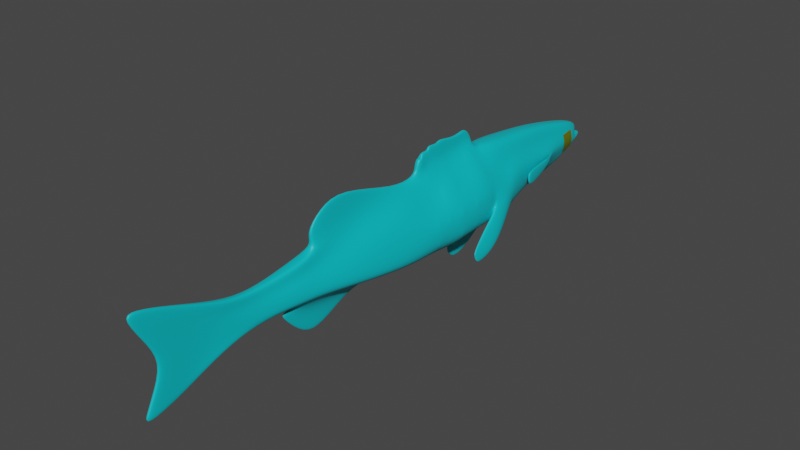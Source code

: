 # Source: Lubina.blend  (saved by Blender 3.6.13; exported with 4.5.12 LTS)
import bpy
from mathutils import Matrix  # noqa: F401  (used for matrix-valued properties, if any)

bpy.ops.wm.read_factory_settings(use_empty=True)
scene = bpy.context.scene
scene.name = 'Scene'

# ---- collections
col_collection = bpy.data.collections.new('Collection'); scene.collection.children.link(col_collection)
col_collection_001 = bpy.data.collections.new('Collection.001'); col_collection.children.link(col_collection_001)

# ---- materials (node trees are filled in below, after node groups)
mat_material = bpy.data.materials.new('Material')
mat_material.alpha_threshold = 0.0
mat_material.use_transparent_shadow = False
mat_material.roughness = 0.5
mat_material.line_color = (0.0, 0.0, 0.0, 1.0)
mat_material_002 = bpy.data.materials.new('Material.002')
mat_material_002.use_transparent_shadow = False

# ---- material node trees
mat_material.use_nodes = True; mat_material.node_tree.nodes.clear()
_N = mat_material.node_tree.nodes; _L = mat_material.node_tree.links
n0 = _N.new('ShaderNodeOutputMaterial'); n0.name = 'Material Output'; n0.location = (300, 300)
n1 = _N.new('ShaderNodeBsdfPrincipled'); n1.name = 'Principled BSDF'; n1.location = (10, 300)
n1.distribution = 'GGX'
n1.subsurface_method = 'RANDOM_WALK_SKIN'
n1.inputs[0].default_value = (0.0, 0.5507, 0.6152, 1.0)
n1.inputs[3].default_value = 1.45
n1.inputs[27].default_value = (0.0, 0.0, 0.0, 1.0)
n1.inputs[28].default_value = 1.0
_L.new(n1.outputs[0], n0.inputs[0])
n0.is_active_output = True
mat_material_002.use_nodes = True; mat_material_002.node_tree.nodes.clear()
_N = mat_material_002.node_tree.nodes; _L = mat_material_002.node_tree.links
n0 = _N.new('ShaderNodeBsdfPrincipled'); n0.name = 'Principled BSDF'; n0.location = (10, 300)
n0.distribution = 'GGX'
n0.subsurface_method = 'RANDOM_WALK_SKIN'
n0.inputs[0].default_value = (0.1436, 0.1733, 0.0, 1.0)
n0.inputs[3].default_value = 1.45
n0.inputs[27].default_value = (0.0, 0.0, 0.0, 1.0)
n0.inputs[28].default_value = 1.0
n1 = _N.new('ShaderNodeOutputMaterial'); n1.name = 'Material Output'; n1.location = (300, 300)
_L.new(n0.outputs[0], n1.inputs[0])
n1.is_active_output = True

# ---- world
world_world = bpy.data.worlds.new('World'); scene.world = world_world
world_world.use_nodes = True; world_world.node_tree.nodes.clear()
_N = world_world.node_tree.nodes; _L = world_world.node_tree.links
n0 = _N.new('ShaderNodeOutputWorld'); n0.name = 'World Output'; n0.location = (300, 300)
n1 = _N.new('ShaderNodeBackground'); n1.name = 'Background'; n1.location = (10, 300)
n1.inputs[0].default_value = (0.05088, 0.05088, 0.05088, 1.0)
_L.new(n1.outputs[0], n0.inputs[0])
n0.is_active_output = True
world_world.color = (0.05088, 0.05088, 0.05088)
world_world.use_sun_shadow = False
world_world.sun_shadow_jitter_overblur = 0.0

# ---- meshes
me_cube = bpy.data.meshes.new('Cube')
me_cube.from_pydata([(0.04599, 0.06849, 0.4638), (0.03808, 0.114, -0.475), (0.297, -0.9908, 0.5076), (0.07515, -1.063, -0.4581), (0.07026, -0.5425, 0.5179), (0.1376, -0.4676, -0.5324), (0.0375, 0.4841, 0.3982), (0.02572, 0.4859, -0.3875), (0.1641, 1.102, 0.2122), (0.1322, 1.104, -0.2288), (0.08005, 1.425, 0.163), (0.1071, 1.427, -0.196), (0.09989, 1.687, 0.1849), (0.1166, 1.7, -0.2398), (-0.00231, -0.1453, -0.5006), (-0.00231, -0.1616, 0.4809), (0.0451, 2.108, 0.4255), (0.0451, 2.017, -0.4476), (0.5794, -0.1459, -0.009846), (0.03963, -0.1616, 0.4809), (0.0451, 2.322, 0.5349), (0.0451, 2.17, -0.5351), (0.1305, -0.1453, -0.5006), (-0.00231, -0.8489, 0.5061), (0.0451, 2.48, 0.5732), (0.0451, 2.411, -0.6226), (0.6278, -0.9443, -0.03362), (0.5007, 0.1049, -0.005578), (0.07515, -0.9077, -0.4775), (0.6112, -1.147, -0.07926), (0.132, -0.8489, 0.5061), (0.6622, -0.4575, -0.01515), (-0.00231, 1.259, -0.2642), (0.4061, 0.485, 0.00536), (0.03579, 0.9605, -0.6917), (0.2661, 1.103, -0.008313), (-0.00231, 0.9605, -0.6917), (0.1209, 1.426, -0.01652), (-0.00231, 1.135, -0.4847), (0.1013, 1.694, -0.02746), (0.03823, 1.259, -0.2642), (0.04724, 1.888, -0.0001093), (0.03729, 1.135, -0.4847), (0.04632, 2.093, -0.005579), (-0.00231, 0.9727, 0.4438), (0.0451, 2.221, -0.06847), (0.04294, 0.9727, 0.4438), (0.1054, -1.667, -0.3656), (0.04113, 0.8372, 0.646), (-0.00231, 0.8372, 0.646), (0.03127, 0.6264, 0.7519), (0.07706, -2.072, -0.2726), (-0.00231, 0.6264, 0.7519), (-0.00231, 0.9003, 0.273), (0.1094, -2.456, -0.03318), (0.2404, 0.9011, -0.003846), (0.1344, 0.902, -0.2807), (0.1282, 0.9003, 0.273), (-0.00231, 0.114, -0.475), (-0.00231, -0.9908, 0.5076), (-0.00231, -1.063, -0.4581), (-0.00231, 0.06849, 0.4638), (-0.00231, -0.4676, -0.5324), (-0.00231, 0.4859, -0.3875), (-0.00231, 1.104, -0.2288), (-0.00231, 1.102, 0.2122), (-0.00231, 1.427, -0.196), (-0.00231, 1.425, 0.163), (-0.00231, 1.7, -0.2398), (-0.00231, 1.687, 0.1849), (-0.00231, 2.017, -0.4476), (-0.00231, 2.108, 0.4255), (-0.00231, 2.17, -0.5351), (-0.00231, 2.322, 0.5349), (-0.00231, 2.411, -0.6226), (-0.00231, 2.48, 0.5732), (-0.00231, 2.221, -0.06847), (-0.00231, -1.653, 0.3927), (-0.00231, -1.667, -0.3656), (-0.00231, -2.057, 0.2669), (-0.00231, -2.072, -0.2726), (-0.00231, -2.418, 0.1192), (-0.00231, -2.456, -0.03318), (-0.00231, -2.282, -0.004059), (0.05753, -0.1984, 0.6673), (0.0343, -0.435, 0.7264), (-0.00231, -0.435, 0.7264), (-0.00231, -0.1984, 0.6723), (-0.00231, -0.8224, 0.6477), (0.0343, -0.8224, 0.6477), (0.07515, -0.8197, -0.4885), (0.07515, -0.7317, -0.4995), (0.1377, -0.6437, -0.5104), (0.1377, -0.5556, -0.5214), (-0.00231, -0.5556, -0.5214), (-0.00231, -0.6437, -0.5104), (-0.00231, -0.7317, -0.4995), (-0.00231, -0.8197, -0.4885), (0.6622, -0.5549, -0.00112), (0.6513, -0.6522, 0.01291), (0.6754, -0.7496, 0.02694), (0.6472, -0.8469, 0.04097), (0.07026, -0.6017, 0.5214), (0.09597, -0.7004, 0.5169), (0.132, -0.7569, 0.5203), (0.132, -0.8029, 0.508), (0.0343, -0.4361, 0.7796), (0.03704, -0.6378, 0.7047), (0.03385, -0.7416, 0.7592), (0.03704, -0.7929, 0.702), (-0.00231, -0.4361, 0.7846), (-0.00231, -0.6378, 0.7047), (-0.00231, -0.7416, 0.7642), (-0.00231, -0.7929, 0.7104), (0.08115, -0.2456, 0.4883), (0.1151, -0.2902, 0.4957), (0.1254, -0.3743, 0.5031), (0.09597, -0.4584, 0.5105), (0.137, -0.4032, -0.526), (0.1359, -0.3387, -0.5197), (0.1344, -0.2742, -0.5133), (0.1325, -0.2098, -0.5069), (0.6055, -0.2082, -0.01091), (0.6233, -0.2662, -0.01217), (0.6243, -0.3329, -0.01303), (0.6418, -0.3952, -0.01409), (-0.00231, -0.2098, -0.5069), (-0.00231, -0.2742, -0.5133), (-0.00231, -0.3387, -0.5197), (-0.00231, -0.4032, -0.526), (0.05842, -0.2343, 0.658), (0.03448, -0.2285, 0.7192), (0.03634, -0.326, 0.7015), (0.03324, -0.3072, 0.7629), (-0.00231, -0.2343, 0.658), (-0.00231, -0.2285, 0.7242), (-0.00231, -0.326, 0.7015), (-0.00231, -0.3072, 0.7679), (-0.00231, -0.172, 0.5807), (-0.00231, -0.8327, 0.6011), (0.04771, -0.5023, 0.6004), (0.04771, -0.828, 0.6011), (0.0723, -0.1785, 0.5807), (0.04771, -0.7996, 0.5905), (0.02512, -0.7344, 0.6251), (0.04771, -0.6612, 0.5962), (0.03317, -0.5411, 0.6226), (0.04769, -0.3989, 0.6081), (0.0476, -0.3655, 0.5874), (0.04663, -0.2766, 0.5896), (0.1047, -0.2368, 0.5812), (-0.00231, -0.6925, -0.8004), (0.03629, -0.6925, -0.8004), (0.03629, -0.6075, -0.7553), (-0.00231, -0.6075, -0.7553), (-0.00231, -0.5554, -0.6002), (0.03629, -0.5554, -0.6002), (0.5749, 0.1101, -0.2743), (0.6059, -1.108, -0.2828), (0.6501, -0.4633, -0.3113), (0.4504, 0.4855, -0.2195), (0.2645, 1.104, -0.1346), (0.1479, 1.426, -0.1193), (0.607, -0.1455, -0.2908), (0.1002, 1.697, -0.149), (0.04644, 1.962, -0.2563), (0.04664, 2.137, -0.3087), (0.0451, 2.33, -0.3857), (0.5996, -0.86, -0.3701), (0.3478, -1.806, -0.1068), (0.2252, -2.005, -0.1479), (0.2223, -2.382, -0.02073), (0.3436, 0.9017, -0.1623), (-0.00231, -2.382, -0.02073), (-0.00231, 2.33, -0.3857), (0.6501, -0.5553, -0.299), (0.6501, -0.6473, -0.2867), (0.6514, -0.7393, -0.2744), (0.6514, -0.8313, -0.2621), (0.6088, -0.2091, -0.2949), (0.6104, -0.2727, -0.299), (0.6116, -0.3362, -0.3031), (0.6294, -0.3998, -0.3072), (0.4723, 0.1121, -0.3746), (0.4976, -1.075, -0.3431), (0.4574, -0.4655, -0.4218), (0.412, 0.4857, -0.3035), (0.2529, 1.104, -0.1817), (0.1284, 1.426, -0.1577), (0.4136, -0.1454, -0.3957), (0.1167, 1.699, -0.1944), (0.04545, 1.99, -0.352), (0.04554, 2.154, -0.4219), (0.0451, 2.371, -0.5042), (0.4976, -0.9155, -0.3637), (0.1933, -1.661, -0.2834), (0.22, -2.067, -0.2103), (0.145, -2.419, -0.02695), (-0.00231, -2.419, -0.02695), (-0.00231, 2.371, -0.5042), (0.4575, -0.5555, -0.4102), (0.4575, -0.6455, -0.3986), (0.4976, -0.7355, -0.3869), (0.4976, -0.8255, -0.3753), (0.4156, -0.2094, -0.4009), (0.4173, -0.2734, -0.4061), (0.4374, -0.3374, -0.4114), (0.4511, -0.4015, -0.4166), (0.2315, 0.9018, -0.2215), (-0.00231, 1.162, -0.2846), (-0.00231, 0.7232, -0.5396), (0.03495, 1.162, -0.2846), (0.02591, 1.019, -0.3827), (0.02005, 0.7232, -0.5396), (-0.00231, -0.8785, -0.6837), (0.0559, -0.8785, -0.6837), (0.0559, -0.7581, -0.616), (0.0559, -0.688, -0.5442), (-0.00231, -0.688, -0.5442), (0.7944, -0.9242, -0.2967), (0.8298, -0.8717, -0.5673), (0.2429, -1.322, 0.4501), (0.6154, -1.129, 0.1083), (0.09029, -1.365, -0.4118), (-0.00231, -1.322, 0.4501), (-0.00231, -1.365, -0.4118), (0.4569, -1.363, -0.2306), (0.318, -1.371, -0.3132), (0.4148, -0.8966, 0.2363), (0.3716, 0.08671, 0.2291), (0.3926, -1.069, 0.2141), (0.4011, -0.4803, 0.2514), (0.2707, 0.4846, 0.2018), (0.1565, 1.103, 0.102), (0.09265, 1.425, 0.07324), (0.06184, 1.691, 0.07871), (0.2885, -0.1537, 0.2355), (0.04905, 1.998, 0.2127), (0.04905, 2.207, 0.2647), (0.04489, 2.351, 0.2524), (0.1115, 0.9007, 0.1346), (-0.00231, 2.351, 0.2524), (0.4011, -0.5585, 0.2601), (0.4085, -0.6763, 0.2649), (0.4386, -0.7532, 0.2736), (0.4245, -0.8249, 0.2745), (0.3045, -0.2269, 0.2387), (0.2891, -0.2649, 0.2421), (0.3298, -0.3338, 0.245), (0.414, -0.407, 0.2482), (0.3676, -1.225, 0.2792), (0.2511, -1.654, 0.2059), (0.4469, -1.782, 0.03287), (0.3236, -2.07, 0.01903), (0.1592, -2.057, 0.2669), (0.2154, -1.653, 0.3927), (0.2418, -2.282, -0.004059), (0.07071, -2.418, 0.1192), (0.4622, -1.77, -0.0855), (0.5136, -1.744, -0.01109), (0.5846, -1.334, -0.01969), (0.5846, -1.341, -0.1127), (0.644, -1.342, -0.01802), (0.644, -1.342, -0.1115), (0.2414, -2.064, 0.143), (0.7124, -0.6833, -0.4928), (0.9054, -0.7106, -0.6743), (0.7035, -0.7146, -0.2123), (0.87, -0.7449, -0.4651), (0.8237, -0.497, -0.4505), (0.8565, -0.5054, -0.517), (0.8635, -0.5155, -0.5873), (0.8198, -0.5195, -0.6066), (0.8781, -0.5294, -0.5642), (0.8882, -0.5503, -0.5584), (0.8832, -0.5654, -0.6773), (0.8809, -0.5359, -0.6187), (0.5846, -1.393, -0.1922), (0.644, -1.391, -0.1909), (0.644, -1.366, 0.06074), (0.5846, -1.361, 0.06024)], [], [(250, 221, 255, 251), (216, 215, 152, 153), (228, 30, 2, 230), (247, 115, 116, 117, 249, 248), (94, 93, 92, 91, 96, 95), (53, 57, 8, 65), (183, 1, 7, 186), (187, 9, 11, 188), (208, 56, 9, 187), (65, 8, 10, 67), (69, 12, 16, 71), (67, 10, 12, 69), (188, 11, 13, 190), (242, 102, 103, 104, 244, 243), (190, 13, 17, 191), (229, 0, 19, 236), (157, 27, 18, 163), (175, 98, 99, 100, 177, 176), (71, 16, 20, 73), (191, 17, 21, 192), (241, 75, 24, 239), (213, 210, 36, 34), (73, 20, 24, 75), (192, 21, 25, 193), (238, 43, 45, 239), (174, 76, 45, 167), (237, 41, 43, 238), (209, 211, 40, 32), (0, 61, 15, 19), (235, 39, 41, 237), (234, 37, 39, 235), (240, 55, 35, 233), (233, 35, 37, 234), (229, 27, 33, 232), (180, 123, 124, 125, 182, 181), (61, 0, 50, 52), (169, 252, 253, 170), (225, 223, 47, 78), (49, 48, 46, 44), (57, 53, 44, 46), (78, 47, 51, 80), (232, 33, 55, 240), (80, 51, 54, 82), (170, 253, 256, 171), (0, 6, 48, 50), (52, 50, 48, 49), (254, 79, 81, 257), (186, 7, 56, 208), (171, 256, 83, 173), (6, 57, 46, 48), (255, 77, 79, 254), (221, 224, 77, 255), (34, 36, 38, 42), (212, 213, 34, 42), (21, 72, 74, 25), (42, 38, 32, 40), (215, 214, 151, 152), (17, 70, 72, 21), (13, 68, 70, 17), (11, 66, 68, 13), (58, 1, 22, 14), (9, 64, 66, 11), (211, 212, 42, 40), (1, 58, 63, 7), (30, 23, 59, 2), (109, 113, 88, 89), (133, 137, 86, 85), (144, 145, 146, 106, 107, 108), (139, 141, 89, 88), (147, 148, 149, 131, 132, 133), (142, 138, 87, 84), (141, 143, 144, 108, 109, 89), (85, 86, 110, 106), (106, 110, 111, 107), (107, 111, 112, 108), (108, 112, 113, 109), (96, 91, 90, 97), (182, 125, 31, 98, 175, 159), (249, 117, 4, 102, 242, 231), (146, 140, 147, 133, 85, 106), (84, 87, 134, 130), (130, 134, 135, 131), (131, 135, 136, 132), (132, 136, 137, 133), (105, 30, 228, 245, 244, 104), (163, 18, 122, 123, 180, 179), (127, 120, 119, 118, 129, 128), (129, 118, 5, 93, 94, 62), (202, 177, 178, 168, 194, 203), (150, 142, 84, 130, 131, 149), (115, 114, 19, 142, 150, 149), (116, 115, 149, 148, 147, 117), (4, 117, 147, 140, 146, 102), (103, 102, 146, 145, 144, 104), (19, 15, 138, 142), (23, 30, 141, 139), (154, 153, 152, 151), (155, 156, 153, 154), (218, 217, 156, 155), (217, 216, 153, 156), (179, 180, 205, 204, 189, 163), (203, 194, 28, 90, 91, 202), (176, 177, 202, 201, 200, 175), (159, 175, 200, 185, 207, 182), (181, 182, 207, 206, 205, 180), (197, 171, 173, 198), (33, 160, 172, 55), (196, 170, 171, 197), (194, 168, 158, 184), (199, 174, 167, 193), (43, 166, 167, 45), (41, 165, 166, 43), (183, 157, 163, 189), (39, 164, 165, 41), (37, 162, 164, 39), (55, 172, 161, 35), (35, 161, 162, 37), (27, 157, 160, 33), (1, 183, 189, 22), (74, 199, 193, 25), (120, 205, 206, 207, 118, 119), (28, 194, 184, 3), (47, 195, 196, 51), (223, 227, 195, 47), (51, 196, 197, 54), (54, 197, 198, 82), (118, 207, 185, 200, 93, 5), (14, 22, 121, 120, 127, 126), (22, 189, 204, 205, 120, 121), (160, 186, 208, 172), (166, 192, 193, 167), (165, 191, 192, 166), (164, 190, 191, 165), (162, 188, 190, 164), (172, 208, 187, 161), (161, 187, 188, 162), (157, 183, 186, 160), (9, 56, 212, 211), (56, 7, 213, 212), (64, 9, 211, 209), (7, 63, 210, 213), (90, 28, 216, 217), (97, 90, 217, 218), (3, 60, 214, 215), (28, 3, 215, 216), (29, 158, 220, 219), (3, 184, 227, 223), (184, 158, 226, 227), (2, 59, 224, 221), (158, 29, 222, 226), (60, 3, 223, 225), (230, 2, 221, 250), (195, 227, 226, 169), (169, 226, 222, 252), (29, 230, 250, 222), (246, 247, 123, 122, 18, 236), (101, 26, 168, 178, 177, 100), (243, 244, 100, 99, 98, 242), (231, 242, 98, 31, 125, 249), (248, 249, 125, 124, 123, 247), (6, 232, 240, 57), (0, 229, 232, 6), (8, 233, 234, 10), (57, 240, 233, 8), (10, 234, 235, 12), (12, 235, 237, 16), (16, 237, 238, 20), (20, 238, 239, 24), (76, 241, 239, 45), (27, 229, 236, 18), (26, 228, 230, 29), (222, 250, 251, 252), (278, 277, 261, 263), (261, 260, 262, 263), (279, 278, 263, 262), (280, 279, 262, 260), (277, 280, 260, 261), (259, 252, 169, 258), (196, 195, 169, 170), (256, 257, 81, 83), (253, 264, 257, 256), (251, 264, 253, 252), (254, 264, 251, 255), (254, 257, 264), (268, 266, 275, 274), (29, 219, 26), (267, 268, 274, 269), (271, 270, 273, 276), (266, 265, 272, 275), (158, 168, 220), (219, 220, 266, 268), (26, 219, 268, 267), (168, 26, 267, 265), (220, 168, 265, 266), (270, 271, 272, 269), (274, 275, 276, 273), (271, 276, 275, 272), (269, 274, 273, 270), (265, 267, 269, 272), (169, 252, 280, 277), (252, 259, 279, 280), (259, 258, 278, 279), (258, 169, 277, 278), (100, 244, 245, 228, 26, 101), (236, 19, 114, 115, 247, 246), (93, 200, 201, 202, 91, 92), (105, 104, 144, 143, 141, 30)])
me_cube.polygons.foreach_set('use_smooth', [True] * 207)
_uv = me_cube.uv_layers.new(name='UVMap')
_uv.uv.foreach_set('vector', [0.5625, 0.75, 0.625, 0.75, 0.625, 0.75, 0.5625, 0.75, 0.375, 0.7173, 0.375, 0.75, 0.375, 0.75, 0.375, 0.7173, 0.5625, 0.7173, 0.625, 0.7173, 0.625, 0.75, 0.5625, 0.75, 0.5625, 0.5834, 0.625, 0.5834, 0.625, 0.5973, 0.625, 0.6111, 0.5625, 0.6111, 0.5625, 0.5973, 0.25, 0.6435, 0.375, 0.6435, 0.375, 0.6619, 0.375, 0.6804, 0.25, 0.6804, 0.25, 0.6619, 0.75, 0.5, 0.625, 0.5, 0.625, 0.5, 0.75, 0.5, 0.4017, 0.5, 0.375, 0.5, 0.375, 0.5, 0.4017, 0.5, 0.4017, 0.5, 0.375, 0.5, 0.375, 0.5, 0.4017, 0.5, 0.4017, 0.5, 0.375, 0.5, 0.375, 0.5, 0.4017, 0.5, 0.75, 0.5, 0.625, 0.5, 0.625, 0.5, 0.75, 0.5, 0.75, 0.5, 0.625, 0.5, 0.625, 0.5, 0.75, 0.5, 0.75, 0.5, 0.625, 0.5, 0.625, 0.5, 0.75, 0.5, 0.4017, 0.5, 0.375, 0.5, 0.375, 0.5, 0.4017, 0.5, 0.5625, 0.6435, 0.625, 0.6435, 0.625, 0.6619, 0.625, 0.6804, 0.5625, 0.6804, 0.5625, 0.6619, 0.4017, 0.5, 0.375, 0.5, 0.375, 0.5, 0.4017, 0.5, 0.5625, 0.5, 0.625, 0.5, 0.625, 0.5557, 0.5625, 0.5557, 0.4284, 0.5, 0.5, 0.5, 0.5, 0.5557, 0.4284, 0.5557, 0.4284, 0.6435, 0.5, 0.6435, 0.5, 0.6619, 0.5, 0.6804, 0.4284, 0.6804, 0.4284, 0.6619, 0.75, 0.5, 0.625, 0.5, 0.625, 0.5, 0.75, 0.5, 0.4017, 0.5, 0.375, 0.5, 0.375, 0.5, 0.4017, 0.5, 0.5625, 0.375, 0.625, 0.375, 0.625, 0.5, 0.5625, 0.5, 0.375, 0.5, 0.25, 0.5, 0.25, 0.5, 0.375, 0.5, 0.75, 0.5, 0.625, 0.5, 0.625, 0.5, 0.75, 0.5, 0.4017, 0.5, 0.375, 0.5, 0.375, 0.5, 0.4017, 0.5, 0.5625, 0.5, 0.5, 0.5, 0.5, 0.5, 0.5625, 0.5, 0.4284, 0.375, 0.5, 0.375, 0.5, 0.5, 0.4284, 0.5, 0.5625, 0.5, 0.5, 0.5, 0.5, 0.5, 0.5625, 0.5, 0.25, 0.5, 0.375, 0.5, 0.375, 0.5, 0.25, 0.5, 0.625, 0.5, 0.75, 0.5, 0.75, 0.5557, 0.625, 0.5557, 0.5625, 0.5, 0.5, 0.5, 0.5, 0.5, 0.5625, 0.5, 0.5625, 0.5, 0.5, 0.5, 0.5, 0.5, 0.5625, 0.5, 0.5625, 0.5, 0.5, 0.5, 0.5, 0.5, 0.5625, 0.5, 0.5625, 0.5, 0.5, 0.5, 0.5, 0.5, 0.5625, 0.5, 0.5625, 0.5, 0.5, 0.5, 0.5, 0.5, 0.5625, 0.5, 0.4284, 0.5834, 0.5, 0.5834, 0.5, 0.5973, 0.5, 0.6111, 0.4284, 0.6111, 0.4284, 0.5973, 0.75, 0.5, 0.625, 0.5, 0.625, 0.5, 0.75, 0.5, 0.4284, 0.75, 0.5, 0.75, 0.5, 0.75, 0.4284, 0.75, 0.25, 0.75, 0.375, 0.75, 0.375, 0.75, 0.25, 0.75, 0.75, 0.5, 0.625, 0.5, 0.625, 0.5, 0.75, 0.5, 0.625, 0.5, 0.75, 0.5, 0.75, 0.5, 0.625, 0.5, 0.25, 0.75, 0.375, 0.75, 0.375, 0.75, 0.25, 0.75, 0.5625, 0.5, 0.5, 0.5, 0.5, 0.5, 0.5625, 0.5, 0.25, 0.75, 0.375, 0.75, 0.375, 0.75, 0.25, 0.75, 0.4284, 0.75, 0.5, 0.75, 0.5, 0.75, 0.4284, 0.75, 0.625, 0.5, 0.625, 0.5, 0.625, 0.5, 0.625, 0.5, 0.75, 0.5, 0.625, 0.5, 0.625, 0.5, 0.75, 0.5, 0.625, 0.75, 0.75, 0.75, 0.75, 0.75, 0.625, 0.75, 0.4017, 0.5, 0.375, 0.5, 0.375, 0.5, 0.4017, 0.5, 0.4284, 0.75, 0.5, 0.75, 0.5, 0.875, 0.4284, 0.875, 0.625, 0.5, 0.625, 0.5, 0.625, 0.5, 0.625, 0.5, 0.625, 0.75, 0.75, 0.75, 0.75, 0.75, 0.625, 0.75, 0.625, 0.75, 0.75, 0.75, 0.75, 0.75, 0.625, 0.75, 0.375, 0.5, 0.25, 0.5, 0.25, 0.5, 0.375, 0.5, 0.375, 0.5, 0.375, 0.5, 0.375, 0.5, 0.375, 0.5, 0.375, 0.5, 0.25, 0.5, 0.25, 0.5, 0.375, 0.5, 0.375, 0.5, 0.25, 0.5, 0.25, 0.5, 0.375, 0.5, 0.375, 0.75, 0.25, 0.75, 0.25, 0.75, 0.375, 0.75, 0.375, 0.5, 0.25, 0.5, 0.25, 0.5, 0.375, 0.5, 0.375, 0.5, 0.25, 0.5, 0.25, 0.5, 0.375, 0.5, 0.375, 0.5, 0.25, 0.5, 0.25, 0.5, 0.375, 0.5, 0.25, 0.5, 0.375, 0.5, 0.375, 0.5557, 0.25, 0.5557, 0.375, 0.5, 0.25, 0.5, 0.25, 0.5, 0.375, 0.5, 0.375, 0.5, 0.375, 0.5, 0.375, 0.5, 0.375, 0.5, 0.375, 0.5, 0.25, 0.5, 0.25, 0.5, 0.375, 0.5, 0.625, 0.7173, 0.75, 0.7173, 0.75, 0.75, 0.625, 0.75, 0.625, 0.6989, 0.75, 0.6989, 0.75, 0.7173, 0.625, 0.7173, 0.625, 0.6111, 0.75, 0.6111, 0.75, 0.625, 0.625, 0.625, 0.625, 0.6804, 0.625, 0.6619, 0.625, 0.6435, 0.625, 0.6435, 0.625, 0.6619, 0.625, 0.6804, 0.75, 0.7173, 0.625, 0.7173, 0.625, 0.7173, 0.75, 0.7173, 0.625, 0.6111, 0.625, 0.5973, 0.625, 0.5834, 0.625, 0.5834, 0.625, 0.5973, 0.625, 0.6111, 0.625, 0.5557, 0.75, 0.5557, 0.75, 0.5557, 0.625, 0.5557, 0.625, 0.7173, 0.625, 0.6989, 0.625, 0.6804, 0.625, 0.6804, 0.625, 0.6989, 0.625, 0.7173, 0.625, 0.625, 0.75, 0.625, 0.75, 0.6435, 0.625, 0.6435, 0.625, 0.6435, 0.75, 0.6435, 0.75, 0.6619, 0.625, 0.6619, 0.625, 0.6619, 0.75, 0.6619, 0.75, 0.6804, 0.625, 0.6804, 0.625, 0.6804, 0.75, 0.6804, 0.75, 0.6989, 0.625, 0.6989, 0.25, 0.6804, 0.375, 0.6804, 0.375, 0.6989, 0.25, 0.6989, 0.4284, 0.6111, 0.5, 0.6111, 0.5, 0.625, 0.5, 0.6435, 0.4284, 0.6435, 0.4284, 0.625, 0.5625, 0.6111, 0.625, 0.6111, 0.625, 0.625, 0.625, 0.6435, 0.5625, 0.6435, 0.5625, 0.625, 0.625, 0.6435, 0.625, 0.625, 0.625, 0.6111, 0.625, 0.6111, 0.625, 0.625, 0.625, 0.6435, 0.625, 0.5557, 0.75, 0.5557, 0.75, 0.5696, 0.625, 0.5696, 0.625, 0.5696, 0.75, 0.5696, 0.75, 0.5834, 0.625, 0.5834, 0.625, 0.5834, 0.75, 0.5834, 0.75, 0.5973, 0.625, 0.5973, 0.625, 0.5973, 0.75, 0.5973, 0.75, 0.6111, 0.625, 0.6111, 0.625, 0.6989, 0.625, 0.7173, 0.5625, 0.7173, 0.5625, 0.6989, 0.5625, 0.6804, 0.625, 0.6804, 0.4284, 0.5557, 0.5, 0.5557, 0.5, 0.5696, 0.5, 0.5834, 0.4284, 0.5834, 0.4284, 0.5696, 0.25, 0.5834, 0.375, 0.5834, 0.375, 0.5973, 0.375, 0.6111, 0.25, 0.6111, 0.25, 0.5973, 0.25, 0.6111, 0.375, 0.6111, 0.375, 0.625, 0.375, 0.6435, 0.25, 0.6435, 0.25, 0.625, 0.4017, 0.6804, 0.4284, 0.6804, 0.4284, 0.6989, 0.4284, 0.7173, 0.4017, 0.7173, 0.4017, 0.6989, 0.625, 0.5696, 0.625, 0.5557, 0.625, 0.5557, 0.625, 0.5696, 0.625, 0.5834, 0.625, 0.5834, 0.625, 0.5834, 0.625, 0.5696, 0.625, 0.5557, 0.625, 0.5557, 0.625, 0.5696, 0.625, 0.5834, 0.625, 0.5973, 0.625, 0.5834, 0.625, 0.5834, 0.625, 0.5973, 0.625, 0.6111, 0.625, 0.6111, 0.625, 0.625, 0.625, 0.6111, 0.625, 0.6111, 0.625, 0.625, 0.625, 0.6435, 0.625, 0.6435, 0.625, 0.6619, 0.625, 0.6435, 0.625, 0.6435, 0.625, 0.6619, 0.625, 0.6804, 0.625, 0.6804, 0.625, 0.5557, 0.75, 0.5557, 0.75, 0.5557, 0.625, 0.5557, 0.75, 0.7173, 0.625, 0.7173, 0.625, 0.7173, 0.75, 0.7173, 0.25, 0.7173, 0.375, 0.7173, 0.375, 0.75, 0.25, 0.75, 0.25, 0.6989, 0.375, 0.6989, 0.375, 0.7173, 0.25, 0.7173, 0.25, 0.6989, 0.375, 0.6989, 0.375, 0.6989, 0.25, 0.6989, 0.375, 0.6989, 0.375, 0.7173, 0.375, 0.7173, 0.375, 0.6989, 0.4284, 0.5696, 0.4284, 0.5834, 0.4017, 0.5834, 0.4017, 0.5696, 0.4017, 0.5557, 0.4284, 0.5557, 0.4017, 0.6989, 0.4017, 0.7173, 0.375, 0.7173, 0.375, 0.6989, 0.375, 0.6804, 0.4017, 0.6804, 0.4284, 0.6619, 0.4284, 0.6804, 0.4017, 0.6804, 0.4017, 0.6619, 0.4017, 0.6435, 0.4284, 0.6435, 0.4284, 0.625, 0.4284, 0.6435, 0.4017, 0.6435, 0.4017, 0.625, 0.4017, 0.6111, 0.4284, 0.6111, 0.4284, 0.5973, 0.4284, 0.6111, 0.4017, 0.6111, 0.4017, 0.5973, 0.4017, 0.5834, 0.4284, 0.5834, 0.4017, 0.75, 0.4284, 0.75, 0.4284, 0.875, 0.4017, 0.875, 0.5, 0.5, 0.4284, 0.5, 0.4284, 0.5, 0.5, 0.5, 0.4017, 0.75, 0.4284, 0.75, 0.4284, 0.75, 0.4017, 0.75, 0.4017, 0.7173, 0.4284, 0.7173, 0.4284, 0.75, 0.4017, 0.75, 0.4017, 0.375, 0.4284, 0.375, 0.4284, 0.5, 0.4017, 0.5, 0.5, 0.5, 0.4284, 0.5, 0.4284, 0.5, 0.5, 0.5, 0.5, 0.5, 0.4284, 0.5, 0.4284, 0.5, 0.5, 0.5, 0.4017, 0.5, 0.4284, 0.5, 0.4284, 0.5557, 0.4017, 0.5557, 0.5, 0.5, 0.4284, 0.5, 0.4284, 0.5, 0.5, 0.5, 0.5, 0.5, 0.4284, 0.5, 0.4284, 0.5, 0.5, 0.5, 0.5, 0.5, 0.4284, 0.5, 0.4284, 0.5, 0.5, 0.5, 0.5, 0.5, 0.4284, 0.5, 0.4284, 0.5, 0.5, 0.5, 0.5, 0.5, 0.4284, 0.5, 0.4284, 0.5, 0.5, 0.5, 0.375, 0.5, 0.4017, 0.5, 0.4017, 0.5557, 0.375, 0.5557, 0.375, 0.375, 0.4017, 0.375, 0.4017, 0.5, 0.375, 0.5, 0.375, 0.5834, 0.4017, 0.5834, 0.4017, 0.5973, 0.4017, 0.6111, 0.375, 0.6111, 0.375, 0.5973, 0.375, 0.7173, 0.4017, 0.7173, 0.4017, 0.75, 0.375, 0.75, 0.375, 0.75, 0.4017, 0.75, 0.4017, 0.75, 0.375, 0.75, 0.375, 0.75, 0.4017, 0.75, 0.4017, 0.75, 0.375, 0.75, 0.375, 0.75, 0.4017, 0.75, 0.4017, 0.75, 0.375, 0.75, 0.375, 0.75, 0.4017, 0.75, 0.4017, 0.875, 0.375, 0.875, 0.375, 0.6111, 0.4017, 0.6111, 0.4017, 0.625, 0.4017, 0.6435, 0.375, 0.6435, 0.375, 0.625, 0.25, 0.5557, 0.375, 0.5557, 0.375, 0.5696, 0.375, 0.5834, 0.25, 0.5834, 0.25, 0.5696, 0.375, 0.5557, 0.4017, 0.5557, 0.4017, 0.5696, 0.4017, 0.5834, 0.375, 0.5834, 0.375, 0.5696, 0.4284, 0.5, 0.4017, 0.5, 0.4017, 0.5, 0.4284, 0.5, 0.4284, 0.5, 0.4017, 0.5, 0.4017, 0.5, 0.4284, 0.5, 0.4284, 0.5, 0.4017, 0.5, 0.4017, 0.5, 0.4284, 0.5, 0.4284, 0.5, 0.4017, 0.5, 0.4017, 0.5, 0.4284, 0.5, 0.4284, 0.5, 0.4017, 0.5, 0.4017, 0.5, 0.4284, 0.5, 0.4284, 0.5, 0.4017, 0.5, 0.4017, 0.5, 0.4284, 0.5, 0.4284, 0.5, 0.4017, 0.5, 0.4017, 0.5, 0.4284, 0.5, 0.4284, 0.5, 0.4017, 0.5, 0.4017, 0.5, 0.4284, 0.5, 0.375, 0.5, 0.375, 0.5, 0.375, 0.5, 0.375, 0.5, 0.375, 0.5, 0.375, 0.5, 0.375, 0.5, 0.375, 0.5, 0.25, 0.5, 0.375, 0.5, 0.375, 0.5, 0.25, 0.5, 0.375, 0.5, 0.25, 0.5, 0.25, 0.5, 0.375, 0.5, 0.375, 0.6989, 0.375, 0.7173, 0.375, 0.7173, 0.375, 0.6989, 0.25, 0.6989, 0.375, 0.6989, 0.375, 0.6989, 0.25, 0.6989, 0.375, 0.75, 0.25, 0.75, 0.25, 0.75, 0.375, 0.75, 0.375, 0.7173, 0.375, 0.75, 0.375, 0.75, 0.375, 0.7173, 0.5, 0.75, 0.4284, 0.75, 0.4284, 0.75, 0.5, 0.75, 0.375, 0.75, 0.4017, 0.75, 0.4017, 0.75, 0.375, 0.75, 0.4017, 0.75, 0.4284, 0.75, 0.4284, 0.75, 0.4017, 0.75, 0.625, 0.75, 0.75, 0.75, 0.75, 0.75, 0.625, 0.75, 0.4284, 0.75, 0.5, 0.75, 0.5, 0.75, 0.4284, 0.75, 0.25, 0.75, 0.375, 0.75, 0.375, 0.75, 0.25, 0.75, 0.5625, 0.75, 0.625, 0.75, 0.625, 0.75, 0.5625, 0.75, 0.4017, 0.75, 0.4017, 0.75, 0.4284, 0.75, 0.4284, 0.75, 0.4284, 0.75, 0.4284, 0.75, 0.5, 0.75, 0.5, 0.75, 0.5, 0.75, 0.5625, 0.75, 0.5625, 0.75, 0.5, 0.75, 0.5625, 0.5696, 0.5625, 0.5834, 0.5, 0.5834, 0.5, 0.5696, 0.5, 0.5557, 0.5625, 0.5557, 0.5, 0.6989, 0.5, 0.7173, 0.4284, 0.7173, 0.4284, 0.6989, 0.4284, 0.6804, 0.5, 0.6804, 0.5625, 0.6619, 0.5625, 0.6804, 0.5, 0.6804, 0.5, 0.6619, 0.5, 0.6435, 0.5625, 0.6435, 0.5625, 0.625, 0.5625, 0.6435, 0.5, 0.6435, 0.5, 0.625, 0.5, 0.6111, 0.5625, 0.6111, 0.5625, 0.5973, 0.5625, 0.6111, 0.5, 0.6111, 0.5, 0.5973, 0.5, 0.5834, 0.5625, 0.5834, 0.625, 0.5, 0.5625, 0.5, 0.5625, 0.5, 0.625, 0.5, 0.625, 0.5, 0.5625, 0.5, 0.5625, 0.5, 0.625, 0.5, 0.625, 0.5, 0.5625, 0.5, 0.5625, 0.5, 0.625, 0.5, 0.625, 0.5, 0.5625, 0.5, 0.5625, 0.5, 0.625, 0.5, 0.625, 0.5, 0.5625, 0.5, 0.5625, 0.5, 0.625, 0.5, 0.625, 0.5, 0.5625, 0.5, 0.5625, 0.5, 0.625, 0.5, 0.625, 0.5, 0.5625, 0.5, 0.5625, 0.5, 0.625, 0.5, 0.625, 0.5, 0.5625, 0.5, 0.5625, 0.5, 0.625, 0.5, 0.5, 0.375, 0.5625, 0.375, 0.5625, 0.5, 0.5, 0.5, 0.5, 0.5, 0.5625, 0.5, 0.5625, 0.5557, 0.5, 0.5557, 0.5, 0.7173, 0.5625, 0.7173, 0.5625, 0.75, 0.5, 0.75, 0.5, 0.75, 0.5625, 0.75, 0.5625, 0.75, 0.5, 0.75, 0.0, 0.0, 0.0, 0.0, 0.0, 0.0, 0.0, 0.0, 0.4284, 0.75, 0.5, 0.75, 0.5, 0.75, 0.4284, 0.75, 0.0, 0.0, 0.0, 0.0, 0.0, 0.0, 0.0, 0.0, 0.0, 0.0, 0.0, 0.0, 0.0, 0.0, 0.0, 0.0, 0.4284, 0.75, 0.5, 0.75, 0.5, 0.75, 0.4284, 0.75, 0.0, 0.0, 0.0, 0.0, 0.0, 0.0, 0.0, 0.0, 0.4017, 0.75, 0.4017, 0.75, 0.4284, 0.75, 0.4284, 0.75, 0.5, 0.75, 0.625, 0.75, 0.625, 0.875, 0.5, 0.875, 0.5, 0.75, 0.0, 0.0, 0.625, 0.75, 0.5, 0.75, 0.5625, 0.75, 0.0, 0.0, 0.5, 0.75, 0.5, 0.75, 0.625, 0.75, 0.0, 0.0, 0.5625, 0.75, 0.625, 0.75, 0.625, 0.75, 0.625, 0.75, 0.0, 0.0, 0.5, 0.75, 0.4284, 0.75, 0.4284, 0.75, 0.5, 0.75, 0.5, 0.75, 0.5, 0.75, 0.5, 0.7173, 0.5, 0.7173, 0.5, 0.75, 0.5, 0.75, 0.5, 0.7173, 0.4357, 0.7205, 0.4927, 0.7203, 0.4916, 0.7471, 0.4369, 0.7468, 0.0, 0.0, 0.0, 0.0, 0.0, 0.0, 0.0, 0.0, 0.4284, 0.75, 0.0, 0.0, 0.4284, 0.75, 0.5, 0.75, 0.4284, 0.75, 0.4284, 0.75, 0.5, 0.75, 0.5, 0.7173, 0.5, 0.75, 0.5, 0.75, 0.5, 0.7173, 0.4284, 0.7173, 0.5, 0.7173, 0.5, 0.7173, 0.4284, 0.7173, 0.0, 0.0, 0.0, 0.0, 0.0, 0.0, 0.0, 0.0, 0.4927, 0.7203, 0.4357, 0.7205, 0.4284, 0.7173, 0.5, 0.7173, 0.5, 0.75, 0.4284, 0.75, 0.4369, 0.7468, 0.4916, 0.7471, 0.4357, 0.7205, 0.4369, 0.7468, 0.4284, 0.75, 0.4284, 0.7173, 0.5, 0.7173, 0.5, 0.75, 0.4916, 0.7471, 0.4927, 0.7203, 0.4284, 0.7173, 0.5, 0.7173, 0.5, 0.7173, 0.4284, 0.7173, 0.4284, 0.75, 0.5, 0.75, 0.5, 0.75, 0.4284, 0.75, 0.0, 0.0, 0.0, 0.0, 0.0, 0.0, 0.0, 0.0, 0.0, 0.0, 0.0, 0.0, 0.0, 0.0, 0.0, 0.0, 0.0, 0.0, 0.0, 0.0, 0.0, 0.0, 0.0, 0.0, 0.5, 0.6804, 0.5625, 0.6804, 0.5625, 0.6989, 0.5625, 0.7173, 0.5, 0.7173, 0.5, 0.6989, 0.5625, 0.5557, 0.625, 0.5557, 0.625, 0.5696, 0.625, 0.5834, 0.5625, 0.5834, 0.5625, 0.5696, 0.375, 0.6435, 0.4017, 0.6435, 0.4017, 0.6619, 0.4017, 0.6804, 0.375, 0.6804, 0.375, 0.6619, 0.625, 0.6989, 0.625, 0.6804, 0.625, 0.6804, 0.625, 0.6989, 0.625, 0.7173, 0.625, 0.7173])
me_cube.materials.append(mat_material)
me_cube.use_mirror_z = True
me_cube.use_mirror_vertex_groups = False
me_cube.update()
me_plane_001 = bpy.data.meshes.new('Plane.001')
me_plane_001.from_pydata([(0.2538, 26.11, 1.216), (2.254, 26.11, 1.206), (0.2538, 28.11, 0.8882), (2.254, 28.11, 0.9293), (0.2538, 27.61, 0.9815), (0.2538, 27.11, 1.06), (0.2538, 26.61, 1.138), (0.7538, 26.11, 1.371), (1.254, 26.11, 1.43), (1.754, 26.11, 1.359), (2.254, 26.61, 1.146), (2.254, 27.11, 1.084), (2.254, 27.61, 1.015), (1.754, 28.11, 1.096), (1.254, 28.11, 1.139), (0.7538, 28.11, 1.055), (0.7538, 26.61, 1.296), (0.7538, 27.11, 1.221), (0.7538, 27.61, 1.147), (1.254, 26.61, 1.364), (1.254, 27.11, 1.298), (1.254, 27.61, 1.239), (1.754, 26.61, 1.298), (1.754, 27.11, 1.237), (1.754, 27.61, 1.18)], [], [(24, 12, 3, 13), (4, 18, 15, 2), (18, 21, 14, 15), (21, 24, 13, 14), (0, 7, 16, 6), (6, 16, 17, 5), (5, 17, 18, 4), (7, 8, 19, 16), (16, 19, 20, 17), (17, 20, 21, 18), (8, 9, 22, 19), (19, 22, 23, 20), (20, 23, 24, 21), (9, 1, 10, 22), (22, 10, 11, 23), (23, 11, 12, 24)])
me_plane_001.polygons.foreach_set('use_smooth', [True] * 16)
_uv = me_plane_001.uv_layers.new(name='UVMap')
_uv.uv.foreach_set('vector', [0.3739, 0.75, 0.4989, 0.75, 0.4989, 1.0, 0.3739, 1.0, -0.001132, 0.75, 0.1239, 0.75, 0.1239, 1.0, -0.001132, 1.0, 0.1239, 0.75, 0.2489, 0.75, 0.2489, 1.0, 0.1239, 1.0, 0.2489, 0.75, 0.3739, 0.75, 0.3739, 1.0, 0.2489, 1.0, -0.001132, 0.0, 0.1239, 0.0, 0.1239, 0.25, -0.001132, 0.25, -0.001132, 0.25, 0.1239, 0.25, 0.1239, 0.5, -0.001132, 0.5, -0.001132, 0.5, 0.1239, 0.5, 0.1239, 0.75, -0.001132, 0.75, 0.1239, 0.0, 0.2489, 0.0, 0.2489, 0.25, 0.1239, 0.25, 0.1239, 0.25, 0.2489, 0.25, 0.2489, 0.5, 0.1239, 0.5, 0.1239, 0.5, 0.2489, 0.5, 0.2489, 0.75, 0.1239, 0.75, 0.2489, 0.0, 0.3739, 0.0, 0.3739, 0.25, 0.2489, 0.25, 0.2489, 0.25, 0.3739, 0.25, 0.3739, 0.5, 0.2489, 0.5, 0.2489, 0.5, 0.3739, 0.5, 0.3739, 0.75, 0.2489, 0.75, 0.3739, 0.0, 0.4989, 0.0, 0.4989, 0.25, 0.3739, 0.25, 0.3739, 0.25, 0.4989, 0.25, 0.4989, 0.5, 0.3739, 0.5, 0.3739, 0.5, 0.4989, 0.5, 0.4989, 0.75, 0.3739, 0.75])
me_plane_001.materials.append(mat_material_002)
me_plane_001.update()
arm_armature = bpy.data.armatures.new('Armature')  # bones are not reproduced

# ---- objects
ob_cube = bpy.data.objects.new('Cube', me_cube)
ob_plane = bpy.data.objects.new('Plane', me_plane_001)
ob_armature = bpy.data.objects.new('Armature', arm_armature)

# ---- transforms, parenting, visibility, modifiers, constraints
ob_cube.parent = ob_armature
ob_cube.matrix_parent_inverse = Matrix(((1.0, -0.0, 0.0, -0.0), (-0.0, 1.0, -0.0, 0.0), (0.0, -0.0, 1.0, -0.09862), (-0.0, 0.0, -0.0, 1.0)))
ob_cube.location = (0.0, 0.0, 0.0)
ob_cube.rotation_euler = (0.0, -0.0, 3.142)
ob_cube.scale = (0.3695, 1.0, 0.6858)
ob_cube.lock_rotations_4d = False
ob_cube.empty_display_type = 'ARROWS'
ob_cube.lineart.crease_threshold = 0.0
ob_cube.use_mesh_mirror_z = True
_vg = ob_cube.vertex_groups.new(name='Bone.001')
for _i, _w in zip([0, 1, 2, 3, 4, 5, 6, 7, 14, 15, 18, 19, 22, 23, 26, 27, 28, 30, 31, 33, 44, 46, 48, 49, 50, 52, 53, 55, 56, 57, 58, 59, 60, 61, 62, 63, 84, 85, 86, 87, 88, 89, 90, 91, 92, 93, 94, 95, 96, 97, 98, 99, 100, 101, 102, 103, 104, 105, 106, 107, 108, 109, 110, 111, 112, 113, 114, 115, 116, 117, 118, 119, 120, 121, 122, 123, 124, 125, 126, 127, 128, 129, 130, 131, 132, 133, 134, 135, 136, 137, 138, 139, 140, 141, 142, 143, 144, 145, 146, 147, 148, 149, 150, 151, 152, 153, 154, 155, 156, 157, 159, 160, 163, 168, 172, 175, 176, 177, 178, 179, 180, 181, 182, 183, 185, 186, 189, 194, 200, 201, 202, 203, 204, 205, 206, 207, 208, 210, 213, 214, 215, 216, 217, 218, 219, 220, 228, 229, 231, 232, 236, 240, 242, 243, 244, 245, 246, 247, 248, 249, 265, 266, 267, 268, 269, 270, 271, 272, 273, 274, 275, 276], [1.051, 0.9932, 0.05139, 0.02559, 0.7214, 0.7732, 0.7366, 0.8857, 0.972, 0.9979, 0.9846, 0.9856, 0.9723, 0.1736, 0.03834, 0.9965, 0.1066, 0.1645, 0.8407, 0.9563, 0.09101, 0.1107, 0.3279, 0.2695, 0.5212, 0.4878, 0.06088, 0.006043, 0.05429, 0.07874, 0.9919, 0.06383, 0.01744, 1.095, 0.779, 0.9466, 0.9333, 0.834, 0.8346, 0.9334, 0.3034, 0.3107, 0.1957, 0.2969, 0.4866, 0.6832, 0.6773, 0.5098, 0.3088, 0.2289, 0.6875, 0.327, 0.1567, 0.08585, 0.6223, 0.4395, 0.2943, 0.2268, 0.7947, 0.513, 0.3956, 0.3488, 0.8346, 0.5042, 0.3936, 0.3552, 0.9503, 0.9239, 0.8757, 0.8238, 0.8497, 0.8885, 0.9259, 0.9454, 0.98, 0.9766, 0.95, 0.9103, 0.9447, 0.9214, 0.8881, 0.8441, 0.9248, 0.9158, 0.8943, 0.88, 0.9237, 0.9161, 0.8941, 0.8868, 0.9573, 0.2538, 0.7732, 0.2717, 0.9489, 0.3054, 0.3703, 0.4871, 0.6684, 0.8379, 0.8801, 0.9122, 0.9343, 0.2348, 0.228, 0.2229, 0.2229, 0.2223, 0.2206, 0.9918, 0.7794, 0.937, 0.9806, 0.07742, 0.0548, 0.6648, 0.3743, 0.2006, 0.1177, 0.9619, 0.9482, 0.9182, 0.872, 0.9912, 0.7851, 0.9264, 0.9766, 0.07315, 0.6846, 0.4655, 0.2449, 0.1344, 0.9544, 0.9384, 0.9036, 0.8671, 0.06875, 0.3479, 0.2488, 0.1179, 0.1297, 0.1902, 0.2048, 0.2033, 0.0427, 0.06219, 0.0608, 1.004, 0.7893, 0.9284, 0.9894, 0.04131, 0.6819, 0.4225, 0.1903, 0.1269, 0.9751, 0.9567, 0.9222, 0.8832, 0.06679, 0.068, 0.06539, 0.0642, 0.06672, 0.06683, 0.06686, 0.06696, 0.06682, 0.06661, 0.06724, 0.06697]): _vg.add([_i], _w, 'REPLACE')
_vg = ob_cube.vertex_groups.new(name='Bone.002')
for _i, _w in zip([2, 3, 4, 5, 14, 15, 19, 22, 23, 26, 28, 29, 30, 31, 47, 51, 54, 59, 60, 62, 77, 78, 79, 80, 81, 82, 83, 84, 85, 86, 87, 88, 89, 90, 91, 92, 93, 94, 95, 96, 97, 98, 99, 100, 101, 102, 103, 104, 105, 106, 107, 108, 109, 110, 111, 112, 113, 114, 115, 116, 117, 118, 119, 120, 121, 124, 125, 126, 127, 128, 129, 130, 131, 132, 133, 134, 135, 136, 137, 138, 139, 140, 141, 142, 143, 144, 145, 146, 147, 148, 149, 150, 151, 152, 153, 154, 155, 156, 158, 159, 168, 169, 170, 171, 173, 175, 176, 177, 178, 179, 180, 181, 182, 184, 185, 194, 195, 196, 197, 198, 200, 201, 202, 203, 204, 205, 206, 207, 214, 215, 216, 217, 218, 219, 220, 221, 222, 223, 224, 225, 226, 227, 228, 230, 231, 242, 243, 244, 245, 246, 247, 248, 249, 250, 251, 252, 253, 254, 255, 256, 257, 258, 259, 260, 261, 262, 263, 264, 265, 266, 267, 268, 269, 270, 271, 272, 273, 274, 275, 276, 277, 278, 279, 280], [0.9487, 0.9622, 0.2813, 0.2268, 0.004785, 0.02013, 0.02471, 0.004283, 0.8268, 0.9559, 0.8934, 0.9872, 0.8358, 0.1596, 0.9995, 1.0, 1.0, 0.9363, 0.9663, 0.2209, 0.9989, 0.9995, 0.9999, 1.0, 1.0, 1.0, 1.0, 0.08045, 0.1717, 0.1711, 0.0804, 0.6974, 0.6901, 0.8043, 0.7031, 0.5134, 0.3168, 0.3227, 0.4902, 0.6912, 0.7711, 0.3127, 0.6731, 0.8434, 0.9142, 0.3795, 0.5616, 0.7064, 0.7737, 0.2097, 0.4887, 0.6055, 0.6522, 0.1702, 0.4975, 0.6076, 0.6458, 0.06445, 0.08474, 0.1304, 0.18, 0.1502, 0.1114, 0.0739, 0.05426, 0.05038, 0.09007, 0.05489, 0.07832, 0.1118, 0.1558, 0.0875, 0.09515, 0.1144, 0.1275, 0.08843, 0.09492, 0.1146, 0.1211, 0.06177, 0.7468, 0.2309, 0.729, 0.06771, 0.6954, 0.6308, 0.5144, 0.3345, 0.1678, 0.1275, 0.09805, 0.07956, 0.7652, 0.772, 0.7771, 0.7771, 0.7777, 0.7794, 0.9767, 0.2206, 0.9226, 0.9999, 1.0, 1.0, 1.0, 0.3352, 0.6257, 0.7995, 0.8823, 0.02557, 0.05177, 0.0818, 0.128, 0.9775, 0.2149, 0.9269, 0.9997, 1.0, 1.0, 1.0, 0.3154, 0.5345, 0.7551, 0.8656, 0.04037, 0.06143, 0.09633, 0.1329, 0.8821, 0.8703, 0.8098, 0.7952, 0.7967, 0.9537, 0.9378, 0.9924, 0.9969, 0.9948, 0.9916, 0.9943, 0.9975, 0.9967, 0.9393, 0.9795, 0.2119, 0.3189, 0.578, 0.81, 0.8733, 0.007238, 0.04234, 0.08004, 0.1184, 0.9947, 0.9995, 0.9998, 1.0, 0.9999, 0.9991, 1.0, 1.0, 0.9999, 0.9998, 0.9998, 0.9998, 0.9998, 0.9998, 1.0, 0.9332, 0.932, 0.9346, 0.9358, 0.9333, 0.9332, 0.9331, 0.9331, 0.9332, 0.9334, 0.9328, 0.933, 0.9998, 0.9998, 0.9998, 0.9998]): _vg.add([_i], _w, 'REPLACE')
_vg = ob_cube.vertex_groups.new(name='Bone.003')
for _i, _w in zip([6, 7, 8, 9, 10, 11, 12, 13, 16, 17, 20, 21, 24, 25, 32, 33, 34, 35, 36, 37, 38, 39, 40, 41, 42, 43, 44, 45, 46, 48, 49, 50, 52, 53, 55, 56, 57, 63, 64, 65, 66, 67, 68, 69, 70, 71, 72, 73, 74, 75, 76, 160, 161, 162, 164, 165, 166, 167, 172, 174, 186, 187, 188, 190, 191, 192, 193, 199, 208, 209, 210, 211, 212, 213, 232, 233, 234, 235, 237, 238, 239, 240, 241], [0.2628, 0.1137, 0.9934, 0.9968, 0.9997, 0.9996, 1.0, 1.0, 1.0, 1.0, 1.0, 1.0, 1.0, 1.0, 0.9922, 0.03707, 1.075, 0.9986, 1.099, 1.0, 0.9818, 1.0, 0.9923, 1.0, 0.9885, 1.0, 0.91, 1.0, 0.8905, 0.675, 0.7338, 0.4793, 0.5135, 0.9395, 0.972, 0.9457, 0.9216, 0.05216, 0.9971, 0.9923, 0.9994, 0.9996, 1.0, 1.0, 1.0, 1.0, 1.0, 1.0, 1.0, 1.0, 1.0, 0.06268, 0.9971, 0.9998, 1.0, 1.0, 1.0, 1.0, 0.9452, 1.0, 0.07312, 0.9964, 0.9997, 1.0, 1.0, 1.0, 1.0, 1.0, 0.9312, 0.9956, 0.6522, 0.9948, 0.9933, 0.7513, 0.07125, 0.9973, 0.9999, 1.0, 1.0, 1.0, 1.0, 0.9544, 1.0]): _vg.add([_i], _w, 'REPLACE')
_m = ob_cube.modifiers.new('Mirror', 'MIRROR')
_m.merge_threshold = 0.007
_m = ob_cube.modifiers.new('Subdivision', 'SUBSURF')
_m = ob_cube.modifiers.new('Armature', 'ARMATURE')
_m.object = ob_armature
ob_plane.parent = ob_armature
ob_plane.matrix_parent_inverse = Matrix(((1.0, -0.0, 0.0, -0.0), (-0.0, 1.0, -0.0, 0.0), (0.0, -0.0, 1.0, -0.09862), (-0.0, 0.0, -0.0, 1.0)))
ob_plane.location = (7.451e-09, 2.384e-07, 0.09862)
ob_plane.rotation_euler = (-0.0, 1.571, 0.0)
ob_plane.scale = (0.07865, 0.07865, 0.07865)
_vg = ob_plane.vertex_groups.new(name='Bone.001')
_vg = ob_plane.vertex_groups.new(name='Bone.002')
_vg.add([0, 1, 2, 3, 4, 5, 6, 7, 8, 9, 10, 11, 12, 13, 14, 15, 16, 17, 18, 19, 20, 21, 22, 23, 24], 1.0, 'REPLACE')
_vg = ob_plane.vertex_groups.new(name='Bone.003')
_m = ob_plane.modifiers.new('Mirror', 'MIRROR')
_m.mirror_object = ob_cube
_m = ob_plane.modifiers.new('Armature', 'ARMATURE')
_m.object = ob_armature
ob_armature.location = (0.0, 0.0, 0.09862)
ob_armature.show_in_front = True

# ---- collection membership
col_collection.objects.link(ob_cube)
col_collection.objects.link(ob_plane)
col_collection_001.objects.link(ob_armature)

# ---- scene / render settings (as saved in the file)
scene.frame_start = 1; scene.frame_end = 250; scene.frame_set(0)
scene.render.engine = 'BLENDER_EEVEE_NEXT'
scene.cycles.sampling_pattern = 'TABULATED_SOBOL'
scene.view_settings.view_transform = 'Filmic'
bpy.context.view_layer.update()

# ---- added for rendering (the .blend has no active camera and no usable light): camera, sun
cam_auto = bpy.data.cameras.new('AutoCamera')
cam_auto.lens = 50.0
cam_auto.sensor_width = 36.0
cam_auto.clip_end = 1000.0
ob_auto_camera = bpy.data.objects.new('AutoCamera', cam_auto)
scene.collection.objects.link(ob_auto_camera)
ob_auto_camera.location = (4.64135, -5.57129, 3.70864)
ob_auto_camera.rotation_euler = (1.09748, -7.21219e-08, 0.694738)
scene.camera = ob_auto_camera
light_auto_sun = bpy.data.lights.new('AutoSun', 'SUN')
light_auto_sun.energy = 3.0
light_auto_sun.angle = 0.0523599
ob_auto_sun = bpy.data.objects.new('AutoSun', light_auto_sun)
scene.collection.objects.link(ob_auto_sun)
ob_auto_sun.rotation_euler = (0.872665, 0.174533, 0.523599)
bpy.context.view_layer.update()
